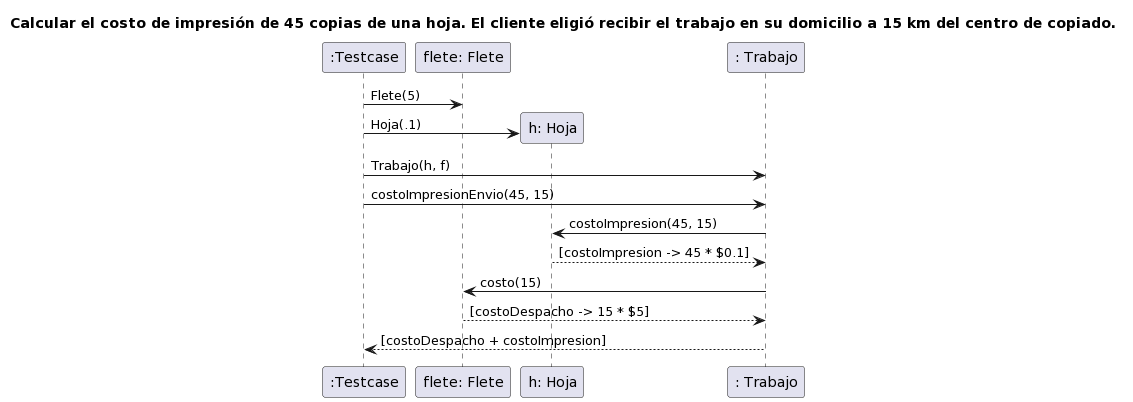

The diagram above was rendered by PlantUML. Its source (embedded in the PNG):
@startuml
title Calcular el costo de impresión de 45 copias de una hoja. El cliente eligió recibir el trabajo en su domicilio a 15 km del centro de copiado.

":Testcase" -> "flete: Flete": Flete(5)
create "h: Hoja"
":Testcase" -> "h: Hoja": Hoja(.1)
":Testcase" -> ": Trabajo": Trabajo(h, f)
":Testcase" -> ": Trabajo": costoImpresionEnvio(45, 15)
": Trabajo" -> "h: Hoja": costoImpresion(45, 15)
return [costoImpresion -> 45 * $0.1]
": Trabajo" -> "flete: Flete": costo(15)
return [costoDespacho -> 15 * $5]

": Trabajo" --> ":Testcase":  [costoDespacho + costoImpresion]
@enduml